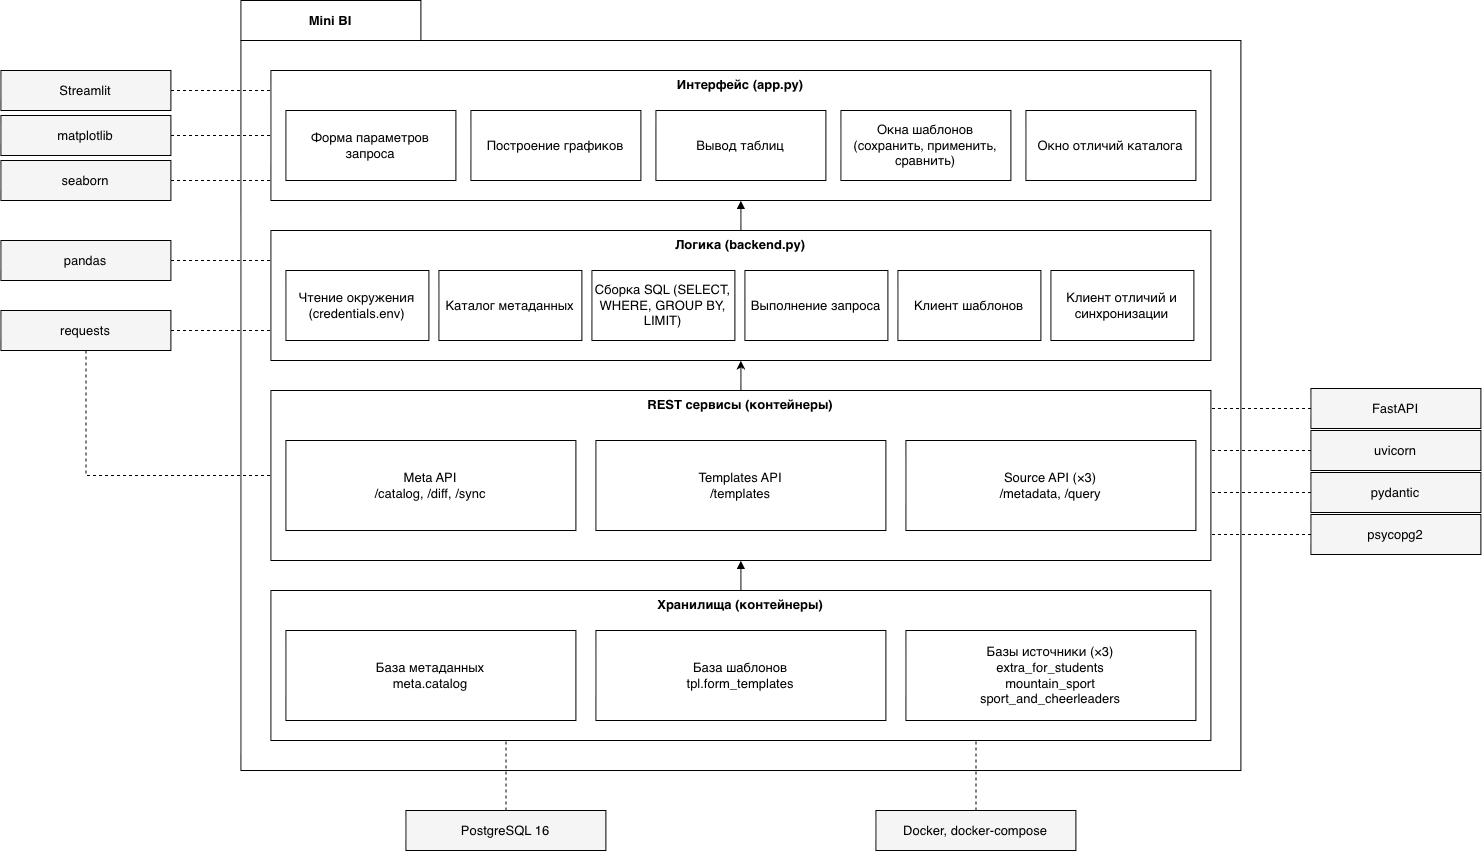

The diagram above was exported from draw.io. Its source (the exported page's mxGraphModel, read from the mxfile embedded in the PNG):
<mxGraphModel dx="810" dy="864" grid="1" gridSize="10" guides="1" tooltips="1" connect="1" arrows="1" fold="1" page="1" pageScale="1" pageWidth="1654" pageHeight="1169" math="0" shadow="0">
  <root>
    <mxCell id="0" />
    <mxCell id="1" parent="0" />
    <mxCell id="c1" parent="1" style="rounded=0;whiteSpace=wrap;html=1;fontSize=13;" value="" vertex="1">
      <mxGeometry height="730" width="1000" x="300" y="120" as="geometry" />
    </mxCell>
    <mxCell id="c2" parent="1" style="rounded=0;whiteSpace=wrap;html=1;fontSize=13;fontStyle=1;" value="Mini BI" vertex="1">
      <mxGeometry height="40" width="180" x="300" y="80" as="geometry" />
    </mxCell>
    <mxCell id="c3" parent="1" style="rounded=0;whiteSpace=wrap;html=1;fontSize=13;verticalAlign=top;fontStyle=1;fillColor=none;" value="Интерфейс (app.py)" vertex="1">
      <mxGeometry height="130" width="940" x="330" y="150" as="geometry" />
    </mxCell>
    <mxCell id="c4" parent="1" style="rounded=0;whiteSpace=wrap;html=1;fontSize=13;" value="Форма параметров запроса" vertex="1">
      <mxGeometry height="70" width="170" x="345" y="190" as="geometry" />
    </mxCell>
    <mxCell id="c5" parent="1" style="rounded=0;whiteSpace=wrap;html=1;fontSize=13;" value="Построение графиков" vertex="1">
      <mxGeometry height="70" width="170" x="530" y="190" as="geometry" />
    </mxCell>
    <mxCell id="c6" parent="1" style="rounded=0;whiteSpace=wrap;html=1;fontSize=13;" value="Вывод таблиц" vertex="1">
      <mxGeometry height="70" width="170" x="715" y="190" as="geometry" />
    </mxCell>
    <mxCell id="c7" parent="1" style="rounded=0;whiteSpace=wrap;html=1;fontSize=13;" value="Окна шаблонов (сохранить, применить, сравнить)" vertex="1">
      <mxGeometry height="70" width="170" x="900" y="190" as="geometry" />
    </mxCell>
    <mxCell id="c8" parent="1" style="rounded=0;whiteSpace=wrap;html=1;fontSize=13;" value="Окно отличий каталога" vertex="1">
      <mxGeometry height="70" width="170" x="1085" y="190" as="geometry" />
    </mxCell>
    <mxCell id="c9" parent="1" style="rounded=0;whiteSpace=wrap;html=1;fontSize=13;verticalAlign=top;fontStyle=1;fillColor=none;" value="Логика (backend.py)" vertex="1">
      <mxGeometry height="130" width="940" x="330" y="310" as="geometry" />
    </mxCell>
    <mxCell id="c10" parent="1" style="rounded=0;whiteSpace=wrap;html=1;fontSize=13;" value="Чтение окружения (credentials.env)" vertex="1">
      <mxGeometry height="70" width="143" x="345" y="350" as="geometry" />
    </mxCell>
    <mxCell id="c11" parent="1" style="rounded=0;whiteSpace=wrap;html=1;fontSize=13;" value="Каталог метаданных" vertex="1">
      <mxGeometry height="70" width="143" x="498" y="350" as="geometry" />
    </mxCell>
    <mxCell id="c12" parent="1" style="rounded=0;whiteSpace=wrap;html=1;fontSize=13;" value="Сборка SQL (SELECT, WHERE, GROUP BY, LIMIT)" vertex="1">
      <mxGeometry height="70" width="143" x="651" y="350" as="geometry" />
    </mxCell>
    <mxCell id="c13" parent="1" style="rounded=0;whiteSpace=wrap;html=1;fontSize=13;" value="Выполнение запроса" vertex="1">
      <mxGeometry height="70" width="143" x="804" y="350" as="geometry" />
    </mxCell>
    <mxCell id="c14" parent="1" style="rounded=0;whiteSpace=wrap;html=1;fontSize=13;" value="Клиент шаблонов" vertex="1">
      <mxGeometry height="70" width="143" x="957" y="350" as="geometry" />
    </mxCell>
    <mxCell id="c15" parent="1" style="rounded=0;whiteSpace=wrap;html=1;fontSize=13;" value="Клиент отличий и синхронизации" vertex="1">
      <mxGeometry height="70" width="143" x="1110" y="350" as="geometry" />
    </mxCell>
    <mxCell id="c16" parent="1" style="rounded=0;whiteSpace=wrap;html=1;fontSize=13;verticalAlign=top;fontStyle=1;fillColor=none;" value="REST сервисы (контейнеры)" vertex="1">
      <mxGeometry height="170" width="940" x="330" y="470" as="geometry" />
    </mxCell>
    <mxCell id="c17" parent="1" style="rounded=0;whiteSpace=wrap;html=1;fontSize=13;" value="Meta API&lt;br&gt;/catalog, /diff, /sync" vertex="1">
      <mxGeometry height="90" width="290" x="345" y="520" as="geometry" />
    </mxCell>
    <mxCell id="c18" parent="1" style="rounded=0;whiteSpace=wrap;html=1;fontSize=13;" value="Templates API&lt;br&gt;/templates" vertex="1">
      <mxGeometry height="90" width="290" x="655" y="520" as="geometry" />
    </mxCell>
    <mxCell id="c19" parent="1" style="rounded=0;whiteSpace=wrap;html=1;fontSize=13;" value="Source API (×3)&lt;br&gt;/metadata, /query" vertex="1">
      <mxGeometry height="90" width="290" x="965" y="520" as="geometry" />
    </mxCell>
    <mxCell id="c20" parent="1" style="rounded=0;whiteSpace=wrap;html=1;fontSize=13;verticalAlign=top;fontStyle=1;fillColor=none;" value="Хранилища (контейнеры)" vertex="1">
      <mxGeometry height="150" width="940" x="330" y="670" as="geometry" />
    </mxCell>
    <mxCell id="c21" parent="1" style="rounded=0;whiteSpace=wrap;html=1;fontSize=13;" value="База метаданных&lt;br&gt;meta.catalog" vertex="1">
      <mxGeometry height="90" width="290" x="345" y="710" as="geometry" />
    </mxCell>
    <mxCell id="c22" parent="1" style="rounded=0;whiteSpace=wrap;html=1;fontSize=13;" value="База шаблонов&lt;br&gt;tpl.form_templates" vertex="1">
      <mxGeometry height="90" width="290" x="655" y="710" as="geometry" />
    </mxCell>
    <mxCell id="c23" parent="1" style="rounded=0;whiteSpace=wrap;html=1;fontSize=13;" value="Базы источники (×3)&lt;br&gt;extra_for_students&lt;br&gt;mountain_sport&lt;br&gt;sport_and_cheerleaders" vertex="1">
      <mxGeometry height="90" width="290" x="965" y="710" as="geometry" />
    </mxCell>
    <mxCell id="c24" edge="1" parent="1" source="c3" style="html=1;rounded=0;edgeStyle=orthogonalEdgeStyle;endArrow=none;endFill=0;startArrow=block;startFill=1;" target="c9">
      <mxGeometry relative="1" as="geometry" />
    </mxCell>
    <mxCell id="c25" edge="1" parent="1" source="c9" style="html=1;rounded=0;edgeStyle=orthogonalEdgeStyle;endArrow=none;endFill=0;label=HTTP, JSON;startArrow=classic;startFill=1;" target="c16">
      <mxGeometry relative="1" as="geometry" />
    </mxCell>
    <mxCell id="c26" edge="1" parent="1" source="c16" style="html=1;rounded=0;edgeStyle=orthogonalEdgeStyle;endArrow=none;endFill=0;label=SQL;startArrow=block;startFill=1;" target="c20">
      <mxGeometry relative="1" as="geometry" />
    </mxCell>
    <mxCell id="c27" parent="1" style="rounded=0;whiteSpace=wrap;html=1;fontSize=13;fillColor=#f5f5f5;" value="Streamlit" vertex="1">
      <mxGeometry height="40" width="170" x="60" y="150" as="geometry" />
    </mxCell>
    <mxCell id="c28" edge="1" parent="1" source="c27" style="html=1;rounded=0;edgeStyle=orthogonalEdgeStyle;endArrow=none;dashed=1;exitX=1;exitY=0.5;entryX=0;entryY=0.154;" target="c3">
      <mxGeometry relative="1" as="geometry" />
    </mxCell>
    <mxCell id="c29" parent="1" style="rounded=0;whiteSpace=wrap;html=1;fontSize=13;fillColor=#f5f5f5;" value="matplotlib" vertex="1">
      <mxGeometry height="40" width="170" x="60" y="195" as="geometry" />
    </mxCell>
    <mxCell id="c30" edge="1" parent="1" source="c29" style="html=1;rounded=0;edgeStyle=orthogonalEdgeStyle;endArrow=none;dashed=1;exitX=1;exitY=0.5;entryX=0;entryY=0.500;" target="c3">
      <mxGeometry relative="1" as="geometry" />
    </mxCell>
    <mxCell id="c31" parent="1" style="rounded=0;whiteSpace=wrap;html=1;fontSize=13;fillColor=#f5f5f5;" value="seaborn" vertex="1">
      <mxGeometry height="40" width="170" x="60" y="240" as="geometry" />
    </mxCell>
    <mxCell id="c32" edge="1" parent="1" source="c31" style="html=1;rounded=0;edgeStyle=orthogonalEdgeStyle;endArrow=none;dashed=1;exitX=1;exitY=0.5;entryX=0;entryY=0.846;" target="c3">
      <mxGeometry relative="1" as="geometry" />
    </mxCell>
    <mxCell id="c33" parent="1" style="rounded=0;whiteSpace=wrap;html=1;fontSize=13;fillColor=#f5f5f5;" value="pandas" vertex="1">
      <mxGeometry height="40" width="170" x="60" y="320" as="geometry" />
    </mxCell>
    <mxCell id="c34" edge="1" parent="1" source="c33" style="html=1;rounded=0;edgeStyle=orthogonalEdgeStyle;endArrow=none;dashed=1;exitX=1;exitY=0.5;entryX=0;entryY=0.23;" target="c9">
      <mxGeometry relative="1" as="geometry" />
    </mxCell>
    <mxCell id="c35" parent="1" style="rounded=0;whiteSpace=wrap;html=1;fontSize=13;fillColor=#f5f5f5;" value="requests" vertex="1">
      <mxGeometry height="40" width="170" x="60" y="390" as="geometry" />
    </mxCell>
    <mxCell id="c36" edge="1" parent="1" source="c35" style="html=1;rounded=0;edgeStyle=orthogonalEdgeStyle;endArrow=none;dashed=1;exitX=1;exitY=0.5;entryX=0;entryY=0.77;" target="c9">
      <mxGeometry relative="1" as="geometry" />
    </mxCell>
    <mxCell id="c37" edge="1" parent="1" source="c35" style="html=1;rounded=0;edgeStyle=orthogonalEdgeStyle;endArrow=none;dashed=1;exitX=0.5;exitY=1;entryX=0;entryY=0.5;" target="c16">
      <mxGeometry relative="1" as="geometry" />
    </mxCell>
    <mxCell id="c38" parent="1" style="rounded=0;whiteSpace=wrap;html=1;fontSize=13;fillColor=#f5f5f5;" value="FastAPI" vertex="1">
      <mxGeometry height="40" width="170" x="1370" y="468" as="geometry" />
    </mxCell>
    <mxCell id="c39" edge="1" parent="1" source="c38" style="html=1;rounded=0;edgeStyle=orthogonalEdgeStyle;endArrow=none;dashed=1;exitX=0;exitY=0.5;entryX=1;entryY=0.106;" target="c16">
      <mxGeometry relative="1" as="geometry" />
    </mxCell>
    <mxCell id="c40" parent="1" style="rounded=0;whiteSpace=wrap;html=1;fontSize=13;fillColor=#f5f5f5;" value="uvicorn" vertex="1">
      <mxGeometry height="40" width="170" x="1370" y="510" as="geometry" />
    </mxCell>
    <mxCell id="c41" edge="1" parent="1" source="c40" style="html=1;rounded=0;edgeStyle=orthogonalEdgeStyle;endArrow=none;dashed=1;exitX=0;exitY=0.5;entryX=1;entryY=0.353;" target="c16">
      <mxGeometry relative="1" as="geometry" />
    </mxCell>
    <mxCell id="c42" parent="1" style="rounded=0;whiteSpace=wrap;html=1;fontSize=13;fillColor=#f5f5f5;" value="pydantic" vertex="1">
      <mxGeometry height="40" width="170" x="1370" y="552" as="geometry" />
    </mxCell>
    <mxCell id="c43" edge="1" parent="1" source="c42" style="html=1;rounded=0;edgeStyle=orthogonalEdgeStyle;endArrow=none;dashed=1;exitX=0;exitY=0.5;entryX=1;entryY=0.600;" target="c16">
      <mxGeometry relative="1" as="geometry" />
    </mxCell>
    <mxCell id="c44" parent="1" style="rounded=0;whiteSpace=wrap;html=1;fontSize=13;fillColor=#f5f5f5;" value="psycopg2" vertex="1">
      <mxGeometry height="40" width="170" x="1370" y="594" as="geometry" />
    </mxCell>
    <mxCell id="c45" edge="1" parent="1" source="c44" style="html=1;rounded=0;edgeStyle=orthogonalEdgeStyle;endArrow=none;dashed=1;exitX=0;exitY=0.5;entryX=1;entryY=0.847;" target="c16">
      <mxGeometry relative="1" as="geometry" />
    </mxCell>
    <mxCell id="c46" parent="1" style="rounded=0;whiteSpace=wrap;html=1;fontSize=13;fillColor=#f5f5f5;" value="PostgreSQL 16" vertex="1">
      <mxGeometry height="40" width="200" x="465" y="890" as="geometry" />
    </mxCell>
    <mxCell id="c47" edge="1" parent="1" source="c46" style="html=1;rounded=0;edgeStyle=orthogonalEdgeStyle;endArrow=none;dashed=1;exitX=0.5;exitY=0;entryX=0.25;entryY=1;" target="c20">
      <mxGeometry relative="1" as="geometry" />
    </mxCell>
    <mxCell id="c48" parent="1" style="rounded=0;whiteSpace=wrap;html=1;fontSize=13;fillColor=#f5f5f5;" value="Docker, docker-compose" vertex="1">
      <mxGeometry height="40" width="200" x="935" y="890" as="geometry" />
    </mxCell>
    <mxCell id="c49" edge="1" parent="1" source="c48" style="html=1;rounded=0;edgeStyle=orthogonalEdgeStyle;endArrow=none;dashed=1;exitX=0.5;exitY=0;entryX=0.75;entryY=1;" target="c20">
      <mxGeometry relative="1" as="geometry" />
    </mxCell>
  </root>
</mxGraphModel>